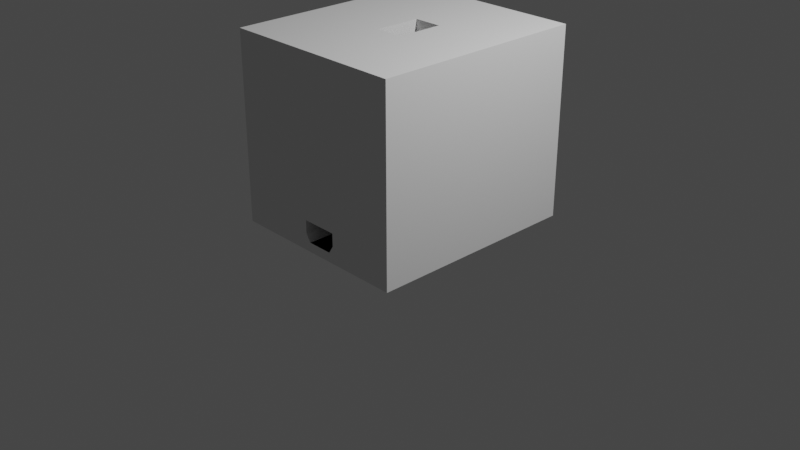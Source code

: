 # Source: Dispenser_Box_Ver_3.blend  (saved by Blender 2.82.7; exported with 4.5.12 LTS)
import bpy
from mathutils import Matrix  # noqa: F401  (used for matrix-valued properties, if any)

bpy.ops.wm.read_factory_settings(use_empty=True)
scene = bpy.context.scene
scene.name = 'Scene'

# ---- collections
col_collection = bpy.data.collections.new('Collection'); scene.collection.children.link(col_collection)

# ---- world
world_world = bpy.data.worlds.new('World'); scene.world = world_world
world_world.use_nodes = True; world_world.node_tree.nodes.clear()
_N = world_world.node_tree.nodes; _L = world_world.node_tree.links
n0 = _N.new('ShaderNodeOutputWorld'); n0.name = 'World Output'; n0.location = (300, 300)
n1 = _N.new('ShaderNodeBackground'); n1.name = 'Background'; n1.location = (10, 300)
n1.inputs[0].default_value = (0.05088, 0.05088, 0.05088, 1.0)
_L.new(n1.outputs[0], n0.inputs[0])
n0.is_active_output = True
world_world.color = (0.05088, 0.05088, 0.05088)
world_world.use_sun_shadow = False
world_world.sun_shadow_jitter_overblur = 0.0

# ---- cameras
cam_camera = bpy.data.cameras.new('Camera')
cam_camera.clip_end = 100.0
cam_camera.ortho_scale = 7.314

# ---- lights
light_light = bpy.data.lights.new('Light', 'POINT')
light_light.transmission_factor = 0.0
light_light.energy = 1000.0
light_light.shadow_soft_size = 0.1
light_light.shadow_maximum_resolution = 0.006
light_light.use_absolute_resolution = True

# ---- meshes
me_outer_shell = bpy.data.meshes.new('Outer Shell')
me_outer_shell.from_pydata([(-1.0, -0.2498, 0.1217), (-1.0, 0.2459, 0.1217), (-0.1292, 0.1528, 0.1216), (-0.1292, 0.2397, 0.1216), (-1.0, -0.2715, 0.09667), (-1.0, -0.2715, 0.7167), (-1.0, 0.2676, 0.09667), (-1.0, 0.2676, 0.7167), (-1.0, -0.2498, 0.1217), (-1.0, -0.2498, 0.6917), (-1.0, 0.2459, 0.6917), (-1.0, 0.2459, 0.1217), (0.6112, 0.4404, -0.2151), (0.6141, 0.4404, -0.2154), (0.6169, 0.4404, -0.2162), (0.6195, 0.4404, -0.2176), (0.6218, 0.4404, -0.2195), (0.6237, 0.4404, -0.2218), (0.6251, 0.4404, -0.2244), (0.6259, 0.4404, -0.2272), (0.6262, 0.4404, -0.2301), (0.6259, 0.4404, -0.233), (0.6251, 0.4404, -0.2358), (0.6237, 0.4404, -0.2384), (0.6218, 0.4404, -0.2407), (0.6195, 0.4404, -0.2426), (0.6169, 0.4404, -0.244), (0.6141, 0.4404, -0.2448), (0.6112, 0.4404, -0.2451), (0.6083, 0.4404, -0.2448), (0.6055, 0.4404, -0.244), (0.6029, 0.4404, -0.2426), (0.6006, 0.4404, -0.2407), (0.5987, 0.4404, -0.2384), (0.5973, 0.4404, -0.2358), (0.5965, 0.4404, -0.233), (0.5962, 0.4404, -0.2301), (0.5965, 0.4404, -0.2272), (0.5973, 0.4404, -0.2244), (0.5987, 0.4404, -0.2218), (0.6006, 0.4404, -0.2195), (0.6029, 0.4404, -0.2176), (0.6055, 0.4404, -0.2162), (0.6083, 0.4404, -0.2154), (-0.5976, 0.4404, -0.2126), (-0.5976, 0.3535, -0.2126), (-0.5947, 0.4404, -0.2129), (-0.5947, 0.3535, -0.2129), (-0.5919, 0.4404, -0.2137), (-0.5919, 0.3535, -0.2137), (-0.5893, 0.4404, -0.2151), (-0.5893, 0.3535, -0.2151), (-0.587, 0.4404, -0.217), (-0.587, 0.3535, -0.217), (-0.5851, 0.4404, -0.2193), (-0.5851, 0.3535, -0.2193), (-0.5837, 0.4404, -0.2219), (-0.5837, 0.3535, -0.2219), (-0.5829, 0.4404, -0.2247), (-0.5829, 0.3535, -0.2247), (-0.5826, 0.4404, -0.2276), (-0.5826, 0.3535, -0.2276), (-0.5829, 0.4404, -0.2305), (-0.5829, 0.3535, -0.2305), (-0.5837, 0.4404, -0.2333), (-0.5837, 0.3535, -0.2333), (-0.5851, 0.4404, -0.2359), (-0.5851, 0.3535, -0.2359), (-0.587, 0.4404, -0.2382), (-0.587, 0.3535, -0.2382), (-0.5893, 0.4404, -0.2401), (-0.5893, 0.3535, -0.2401), (-0.5919, 0.4404, -0.2415), (-0.5919, 0.3535, -0.2415), (-0.5947, 0.4404, -0.2423), (-0.5947, 0.3535, -0.2423), (-0.5976, 0.4404, -0.2426), (-0.5976, 0.3535, -0.2426), (-0.6005, 0.4404, -0.2423), (-0.6005, 0.3535, -0.2423), (-0.6033, 0.4404, -0.2415), (-0.6033, 0.3535, -0.2415), (-0.6059, 0.4404, -0.2401), (-0.6059, 0.3535, -0.2401), (-0.6082, 0.4404, -0.2382), (-0.6082, 0.3535, -0.2382), (-0.6101, 0.4404, -0.2359), (-0.6101, 0.3535, -0.2359), (-0.6115, 0.4404, -0.2333), (-0.6115, 0.3535, -0.2333), (-0.6123, 0.4404, -0.2305), (-0.6123, 0.3535, -0.2305), (-0.6126, 0.4404, -0.2276), (-0.6126, 0.3535, -0.2276), (-0.6123, 0.4404, -0.2247), (-0.6123, 0.3535, -0.2247), (-0.6115, 0.4404, -0.2219), (-0.6115, 0.3535, -0.2219), (-0.6101, 0.4404, -0.2193), (-0.6101, 0.3535, -0.2193), (-0.6082, 0.4404, -0.217), (-0.6082, 0.3535, -0.217), (-0.6059, 0.4404, -0.2151), (-0.6059, 0.3535, -0.2151), (-0.6033, 0.4404, -0.2137), (-0.6033, 0.3535, -0.2137), (-0.6005, 0.4404, -0.2129), (-0.6005, 0.3535, -0.2129), (-0.5336, 0.4404, 0.299), (-0.5336, 0.3535, 0.299), (-0.5307, 0.4404, 0.2987), (-0.5307, 0.3535, 0.2987), (-0.5279, 0.4404, 0.2979), (-0.5279, 0.3535, 0.2979), (-0.5253, 0.4404, 0.2965), (-0.5253, 0.3535, 0.2965), (-0.523, 0.4404, 0.2946), (-0.523, 0.3535, 0.2946), (-0.5211, 0.4404, 0.2923), (-0.5211, 0.3535, 0.2923), (-0.5197, 0.4404, 0.2897), (-0.5197, 0.3535, 0.2897), (-0.5189, 0.4404, 0.2869), (-0.5189, 0.3535, 0.2869), (-0.5186, 0.4404, 0.284), (-0.5186, 0.3535, 0.284), (-0.5189, 0.4404, 0.2811), (-0.5189, 0.3535, 0.2811), (-0.5197, 0.4404, 0.2783), (-0.5197, 0.3535, 0.2783), (-0.5211, 0.4404, 0.2757), (-0.5211, 0.3535, 0.2757), (-0.523, 0.4404, 0.2734), (-0.523, 0.3535, 0.2734), (-0.5253, 0.4404, 0.2715), (-0.5253, 0.3535, 0.2715), (-0.5279, 0.4404, 0.2701), (-0.5279, 0.3535, 0.2701), (-0.5307, 0.4404, 0.2693), (-0.5307, 0.3535, 0.2693), (-0.5336, 0.4404, 0.269), (-0.5336, 0.3535, 0.269), (-0.5365, 0.4404, 0.2693), (-0.5365, 0.3535, 0.2693), (-0.5393, 0.4404, 0.2701), (-0.5393, 0.3535, 0.2701), (-0.5419, 0.4404, 0.2715), (-0.5419, 0.3535, 0.2715), (-0.5442, 0.4404, 0.2734), (-0.5442, 0.3535, 0.2734), (-0.5461, 0.4404, 0.2757), (-0.5461, 0.3535, 0.2757), (-0.5475, 0.4404, 0.2783), (-0.5475, 0.3535, 0.2783), (-0.5483, 0.4404, 0.2811), (-0.5483, 0.3535, 0.2811), (-0.5486, 0.4404, 0.284), (-0.5486, 0.3535, 0.284), (-0.5483, 0.4404, 0.2869), (-0.5483, 0.3535, 0.2869), (-0.5475, 0.4404, 0.2897), (-0.5475, 0.3535, 0.2897), (-0.5461, 0.4404, 0.2923), (-0.5461, 0.3535, 0.2923), (-0.5442, 0.4404, 0.2946), (-0.5442, 0.3535, 0.2946), (-0.5419, 0.4404, 0.2965), (-0.5419, 0.3535, 0.2965), (-0.5393, 0.4404, 0.2979), (-0.5393, 0.3535, 0.2979), (-0.5365, 0.4404, 0.2987), (-0.5365, 0.3535, 0.2987), (0.6252, 0.4404, 0.4931), (0.6252, 0.3535, 0.4931), (0.6281, 0.4404, 0.4928), (0.6281, 0.3535, 0.4928), (0.6309, 0.4404, 0.492), (0.6309, 0.3535, 0.492), (0.6335, 0.4404, 0.4906), (0.6335, 0.3535, 0.4906), (0.6358, 0.4404, 0.4887), (0.6358, 0.3535, 0.4887), (0.6377, 0.4404, 0.4864), (0.6377, 0.3535, 0.4864), (0.6391, 0.4404, 0.4838), (0.6391, 0.3535, 0.4838), (0.6399, 0.4404, 0.481), (0.6399, 0.3535, 0.481), (0.6402, 0.4404, 0.4781), (0.6402, 0.3535, 0.4781), (0.6399, 0.4404, 0.4752), (0.6399, 0.3535, 0.4752), (0.6391, 0.4404, 0.4724), (0.6391, 0.3535, 0.4724), (0.6377, 0.4404, 0.4698), (0.6377, 0.3535, 0.4698), (0.6358, 0.4404, 0.4675), (0.6358, 0.3535, 0.4675), (0.6335, 0.4404, 0.4656), (0.6335, 0.3535, 0.4656), (0.6309, 0.4404, 0.4642), (0.6309, 0.3535, 0.4642), (0.6281, 0.4404, 0.4634), (0.6281, 0.3535, 0.4634), (0.6252, 0.4404, 0.4631), (0.6252, 0.3535, 0.4631), (0.6223, 0.4404, 0.4634), (0.6223, 0.3535, 0.4634), (0.6195, 0.4404, 0.4642), (0.6195, 0.3535, 0.4642), (0.6169, 0.4404, 0.4656), (0.6169, 0.3535, 0.4656), (0.6146, 0.4404, 0.4675), (0.6146, 0.3535, 0.4675), (0.6127, 0.4404, 0.4698), (0.6127, 0.3535, 0.4698), (0.6113, 0.4404, 0.4724), (0.6113, 0.3535, 0.4724), (0.6105, 0.4404, 0.4752), (0.6105, 0.3535, 0.4752), (0.6102, 0.4404, 0.4781), (0.6102, 0.3535, 0.4781), (0.6105, 0.4404, 0.481), (0.6105, 0.3535, 0.481), (0.6113, 0.4404, 0.4838), (0.6113, 0.3535, 0.4838), (0.6127, 0.4404, 0.4864), (0.6127, 0.3535, 0.4864), (0.6146, 0.4404, 0.4887), (0.6146, 0.3535, 0.4887), (0.6169, 0.4404, 0.4906), (0.6169, 0.3535, 0.4906), (0.6195, 0.4404, 0.492), (0.6195, 0.3535, 0.492), (0.6223, 0.4404, 0.4928), (0.6223, 0.3535, 0.4928), (-0.675, 0.4404, -0.2696), (-0.675, 0.4404, 0.5304), (0.675, 0.4404, -0.2696), (0.675, 0.4404, 0.5304), (0.06744, 0.8878, -0.9117), (0.07041, 0.8875, -0.9117), (0.07326, 0.8867, -0.9117), (0.07589, 0.8855, -0.9117), (0.0782, 0.8839, -0.9117), (0.08009, 0.8819, -0.9117), (0.08149, 0.8796, -0.9117), (0.08236, 0.8771, -0.9117), (0.08265, 0.8745, -0.9117), (0.08236, 0.8719, -0.9117), (0.08149, 0.8695, -0.9117), (0.08009, 0.8672, -0.9117), (0.0782, 0.8652, -0.9117), (0.07589, 0.8635, -0.9117), (0.07326, 0.8623, -0.9117), (0.07041, 0.8616, -0.9117), (0.06744, 0.8613, -0.9117), (0.06447, 0.8616, -0.9117), (0.06162, 0.8623, -0.9117), (0.05899, 0.8635, -0.9117), (0.05668, 0.8652, -0.9117), (0.05479, 0.8672, -0.9117), (0.05338, 0.8695, -0.9117), (0.05252, 0.8719, -0.9117), (0.05222, 0.8745, -0.9117), (0.05252, 0.8771, -0.9117), (0.05338, 0.8796, -0.9117), (0.05479, 0.8819, -0.9117), (0.05668, 0.8839, -0.9117), (0.05899, 0.8855, -0.9117), (0.06162, 0.8867, -0.9117), (0.06447, 0.8875, -0.9117), (0.06744, -0.8512, -0.9117), (0.07041, -0.8515, -0.9117), (0.07326, -0.8522, -0.9117), (0.07589, -0.8535, -0.9117), (0.0782, -0.8551, -0.9117), (0.08009, -0.8571, -0.9117), (0.08149, -0.8594, -0.9117), (0.08236, -0.8619, -0.9117), (0.08265, -0.8645, -0.9117), (0.08236, -0.867, -0.9117), (0.08149, -0.8695, -0.9117), (0.08009, -0.8718, -0.9117), (0.0782, -0.8738, -0.9117), (0.07589, -0.8755, -0.9117), (0.07326, -0.8767, -0.9117), (0.07041, -0.8774, -0.9117), (0.06744, -0.8777, -0.9117), (0.06447, -0.8774, -0.9117), (0.06162, -0.8767, -0.9117), (0.05899, -0.8755, -0.9117), (0.05668, -0.8738, -0.9117), (0.05479, -0.8718, -0.9117), (0.05338, -0.8695, -0.9117), (0.05252, -0.867, -0.9117), (0.05222, -0.8645, -0.9117), (0.05252, -0.8619, -0.9117), (0.05338, -0.8594, -0.9117), (0.05479, -0.8571, -0.9117), (0.05668, -0.8551, -0.9117), (0.05899, -0.8535, -0.9117), (0.06162, -0.8522, -0.9117), (0.06447, -0.8515, -0.9117), (0.2125, 0.9129, -0.9632), (0.2125, 0.9047, -0.959), (0.2125, 0.8433, -0.9589), (0.2125, 0.8348, -0.9486), (0.2125, 0.8348, -0.9), (0.2125, -0.913, -0.963), (0.2125, 0.913, -0.9631), (0.2125, 0.3691, -0.9), (-0.2127, 0.9129, -0.9632), (-0.2126, 0.8348, -0.9486), (0.2125, 0.913, -0.9631), (-0.2125, 0.913, -0.9632), (-0.2127, 0.8433, -0.9589), (-0.2127, 0.9047, -0.959), (0.2125, 0.8348, -0.9138), (-0.2126, 0.8348, -0.9138), (0.2125, 0.8348, -0.9), (-0.2126, 0.8348, -0.9003), (0.2125, 0.8348, -0.8999), (-0.2126, 0.8348, -0.9), (-0.2125, 0.8348, -0.9), (-0.2126, 0.8348, -0.9), (-0.2125, 0.8348, -0.9486), (-0.2125, 0.8433, -0.9589), (-0.2125, 0.9048, -0.959), (0.2125, 0.913, -0.9631), (0.2125, 0.913, -0.963), (0.2125, -0.8264, -0.9), (0.2125, -0.8263, -0.9501), (0.2125, -0.8343, -0.9591), (0.2125, -0.8954, -0.9591), (-0.01115, -0.8264, -0.9), (0.2125, 0.3849, -0.9), (-0.08032, -0.8264, -0.9506), (-0.2125, 0.2175, -0.9), (0.2125, -0.913, -0.963), (-0.2125, 0.2171, -0.8662), (0.2125, -0.8264, -0.9506), (-0.08046, -0.8264, -0.9), (-0.08033, -0.8261, -0.9002), (-0.08032, -0.8954, -0.9591), (-0.08032, -0.8264, -0.9), (-0.2125, 0.2171, -0.9), (-0.08029, 0.2171, -0.9), (-0.08029, 0.2171, -0.9), (-0.08019, 0.2171, -0.9001), (-0.2125, 0.2171, -0.8998), (-0.2125, 0.2171, -0.8664), (-0.2125, 0.2171, -0.9001), (-0.08033, -0.7627, -0.9002), (-0.08033, -0.8263, -0.9002), (-0.0801, -0.913, -0.963), (-0.0805, -0.913, -0.963), (-0.08033, -0.8263, -0.9501), (-0.08033, -0.8343, -0.9591), (-0.08049, -0.8954, -0.9591), (-0.08049, -0.8343, -0.9591), (-1.0, -1.0, -1.0), (-1.0, -1.0, 1.0), (-1.0, 1.0, -1.0), (-1.0, 1.0, 1.0), (1.0, -1.0, -1.0), (1.0, -1.0, 1.0), (1.0, 1.0, -1.0), (1.0, 1.0, 1.0), (0.2125, 0.913, -1.0), (-0.2125, 0.913, -1.0), (0.2125, 0.9129, -1.0), (0.2125, 0.2125, -1.0), (-0.2125, 0.2175, -1.0), (-0.08019, 0.2171, -1.0), (-0.2125, 0.2171, -1.0), (-0.08033, -0.8261, -1.0), (-0.08044, -0.8319, -1.0), (-0.08016, -0.913, -1.0), (0.2125, -0.913, -1.0), (0.2125, -0.913, -1.0), (-0.08033, -0.8262, -1.0), (0.05338, -0.8594, -0.9591), (0.05479, -0.8571, -0.9591), (0.07326, -0.8522, -0.9591), (0.07041, -0.8515, -0.9591), (0.05252, -0.8619, -0.9591), (0.0782, -0.8551, -0.9591), (0.07589, -0.8755, -0.9591), (0.07326, -0.8767, -0.9591), (0.08009, -0.8571, -0.9591), (0.07041, -0.8774, -0.9591), (0.06162, -0.8767, -0.9591), (0.05222, -0.8645, -0.9591), (0.06162, -0.8522, -0.9591), (0.05899, -0.8755, -0.9591), (0.08236, -0.867, -0.9591), (0.0782, -0.8738, -0.9591), (0.08149, -0.8695, -0.9591), (0.08265, -0.8645, -0.9591), (0.05668, -0.8551, -0.9591), (0.05899, -0.8535, -0.9591), (0.06744, -0.8777, -0.9591), (0.06744, -0.8512, -0.9591), (0.08236, -0.8619, -0.9591), (0.07589, -0.8535, -0.9591), (0.08149, -0.8594, -0.9591), (0.05338, -0.8695, -0.9591), (0.05479, -0.8718, -0.9591), (0.05252, -0.867, -0.9591), (0.05668, -0.8738, -0.9591), (0.06447, -0.8774, -0.9591), (0.08009, -0.8718, -0.9591), (0.06447, -0.8515, -0.9591), (0.05338, 0.8796, -0.9589), (0.05479, 0.8819, -0.9589), (0.07326, 0.8867, -0.9589), (0.07041, 0.8875, -0.959), (0.05252, 0.8771, -0.9589), (0.0782, 0.8839, -0.9589), (0.07589, 0.8635, -0.9589), (0.07326, 0.8623, -0.9589), (0.08009, 0.8819, -0.9589), (0.07041, 0.8616, -0.9589), (0.06162, 0.8623, -0.9589), (0.05222, 0.8745, -0.9589), (0.06162, 0.8867, -0.9589), (0.05899, 0.8635, -0.9589), (0.08236, 0.8719, -0.9589), (0.0782, 0.8652, -0.9589), (0.08149, 0.8695, -0.9589), (0.08265, 0.8745, -0.9589), (0.05668, 0.8839, -0.9589), (0.05899, 0.8855, -0.9589), (0.06744, 0.8613, -0.9589), (0.06744, 0.8878, -0.959), (0.08236, 0.8771, -0.9589), (0.07589, 0.8855, -0.9589), (0.08149, 0.8796, -0.9589), (0.05338, 0.8695, -0.9589), (0.05479, 0.8672, -0.9589), (0.05252, 0.8719, -0.9589), (0.05668, 0.8652, -0.9589), (0.06447, 0.8616, -0.9589), (0.08009, 0.8672, -0.9589), (0.06447, 0.8875, -0.959), (0.675, 1.0, -0.2697), (0.675, 1.0, 0.5303), (-0.675, 1.0, -0.2697), (-0.675, 1.0, 0.5303), (-0.675, 0.3535, -0.2696), (-0.675, 0.3535, 0.5304), (-0.675, 0.4404, -0.2696), (-0.675, 0.4404, 0.5304), (0.675, 0.3535, -0.2696), (0.675, 0.3535, 0.5304), (0.675, 0.4404, -0.2696), (0.675, 0.4404, 0.5304), (0.6252, 0.4404, 0.4931), (0.6281, 0.4404, 0.4928), (0.6223, 0.4404, 0.4928), (0.6105, 0.4404, 0.4752), (0.6399, 0.4404, 0.481), (0.6402, 0.4404, 0.4781), (0.6309, 0.4404, 0.492), (0.6169, 0.4404, 0.4906), (0.6195, 0.4404, 0.492), (0.6127, 0.4404, 0.4698), (0.6146, 0.4404, 0.4675), (0.6105, 0.4404, 0.481), (0.6169, 0.4404, 0.4656), (0.6195, 0.4404, 0.4642), (0.6377, 0.4404, 0.4864), (0.6358, 0.4404, 0.4887), (0.6335, 0.4404, 0.4656), (0.6309, 0.4404, 0.4642), (0.6223, 0.4404, 0.4634), (0.6252, 0.4404, 0.4631), (0.6127, 0.4404, 0.4864), (0.6113, 0.4404, 0.4724), (0.6146, 0.4404, 0.4887), (0.6391, 0.4404, 0.4724), (0.6399, 0.4404, 0.4752), (0.6358, 0.4404, 0.4675), (0.6377, 0.4404, 0.4698), (0.6335, 0.4404, 0.4906), (0.6113, 0.4404, 0.4838), (0.6102, 0.4404, 0.4781), (0.6391, 0.4404, 0.4838), (0.6281, 0.4404, 0.4634), (0.6309, 0.3535, 0.4642), (0.6281, 0.3535, 0.4634), (0.6335, 0.3535, 0.4906), (0.6252, 0.3535, 0.4631), (0.6358, 0.3535, 0.4887), (0.6105, 0.3535, 0.4752), (0.6127, 0.3535, 0.4698), (0.6146, 0.3535, 0.4675), (0.6113, 0.3535, 0.4724), (0.6335, 0.3535, 0.4656), (0.6358, 0.3535, 0.4675), (0.6377, 0.3535, 0.4864), (0.6391, 0.3535, 0.4838), (0.6223, 0.3535, 0.4634), (0.6195, 0.3535, 0.4642), (0.6169, 0.3535, 0.4656), (0.6105, 0.3535, 0.481), (0.6399, 0.3535, 0.4752), (0.6252, 0.3535, 0.4931), (0.6102, 0.3535, 0.4781), (0.6223, 0.3535, 0.4928), (0.6399, 0.3535, 0.481), (0.6309, 0.3535, 0.492), (0.6281, 0.3535, 0.4928), (0.6169, 0.3535, 0.4906), (0.6127, 0.3535, 0.4864), (0.6195, 0.3535, 0.492), (0.6146, 0.3535, 0.4887), (0.6402, 0.3535, 0.4781), (0.6391, 0.3535, 0.4724), (0.6377, 0.3535, 0.4698), (0.6113, 0.3535, 0.4838), (-0.5483, 0.4404, 0.2811), (-0.5336, 0.4404, 0.299), (-0.5307, 0.4404, 0.2987), (-0.5365, 0.4404, 0.2987), (-0.5279, 0.4404, 0.2979), (-0.5483, 0.4404, 0.2869), (-0.5186, 0.4404, 0.284), (-0.5189, 0.4404, 0.2869), (-0.5442, 0.4404, 0.2734), (-0.5393, 0.4404, 0.2979), (-0.5461, 0.4404, 0.2757), (-0.5419, 0.4404, 0.2965), (-0.5419, 0.4404, 0.2715), (-0.5393, 0.4404, 0.2701), (-0.5253, 0.4404, 0.2715), (-0.5211, 0.4404, 0.2923), (-0.5336, 0.4404, 0.269), (-0.5365, 0.4404, 0.2693), (-0.5279, 0.4404, 0.2701), (-0.5461, 0.4404, 0.2923), (-0.5475, 0.4404, 0.2783), (-0.523, 0.4404, 0.2946), (-0.5442, 0.4404, 0.2946), (-0.5197, 0.4404, 0.2783), (-0.5189, 0.4404, 0.2811), (-0.523, 0.4404, 0.2734), (-0.5211, 0.4404, 0.2757), (-0.5475, 0.4404, 0.2897), (-0.5253, 0.4404, 0.2965), (-0.5486, 0.4404, 0.284), (-0.5307, 0.4404, 0.2693), (-0.5197, 0.4404, 0.2897), (-0.5279, 0.3535, 0.2701), (-0.5307, 0.3535, 0.2693), (-0.5253, 0.3535, 0.2965), (-0.5336, 0.3535, 0.269), (-0.523, 0.3535, 0.2946), (-0.5483, 0.3535, 0.2811), (-0.5461, 0.3535, 0.2757), (-0.5442, 0.3535, 0.2734), (-0.5475, 0.3535, 0.2783), (-0.5253, 0.3535, 0.2715), (-0.523, 0.3535, 0.2734), (-0.5211, 0.3535, 0.2923), (-0.5197, 0.3535, 0.2897), (-0.5365, 0.3535, 0.2693), (-0.5393, 0.3535, 0.2701), (-0.5419, 0.3535, 0.2715), (-0.5483, 0.3535, 0.2869), (-0.5189, 0.3535, 0.2811), (-0.5336, 0.3535, 0.299), (-0.5486, 0.3535, 0.284), (-0.5365, 0.3535, 0.2987), (-0.5189, 0.3535, 0.2869), (-0.5279, 0.3535, 0.2979), (-0.5307, 0.3535, 0.2987), (-0.5419, 0.3535, 0.2965), (-0.5461, 0.3535, 0.2923), (-0.5393, 0.3535, 0.2979), (-0.5442, 0.3535, 0.2946), (-0.5186, 0.3535, 0.284), (-0.5197, 0.3535, 0.2783), (-0.5211, 0.3535, 0.2757), (-0.5475, 0.3535, 0.2897), (-0.6123, 0.4404, -0.2305), (-0.5976, 0.4404, -0.2126), (-0.5947, 0.4404, -0.2129), (-0.6005, 0.4404, -0.2129), (-0.5919, 0.4404, -0.2137), (-0.6126, 0.4404, -0.2276), (-0.5826, 0.4404, -0.2276), (-0.5829, 0.4404, -0.2247), (-0.6082, 0.4404, -0.2382), (-0.6033, 0.4404, -0.2137), (-0.6101, 0.4404, -0.2359), (-0.6059, 0.4404, -0.2151), (-0.6059, 0.4404, -0.2401), (-0.6033, 0.4404, -0.2415), (-0.5893, 0.4404, -0.2401), (-0.5851, 0.4404, -0.2193), (-0.6005, 0.4404, -0.2423), (-0.5976, 0.4404, -0.2426), (-0.5919, 0.4404, -0.2415), (-0.6115, 0.4404, -0.2219), (-0.6115, 0.4404, -0.2333), (-0.587, 0.4404, -0.217), (-0.6082, 0.4404, -0.217), (-0.5837, 0.4404, -0.2333), (-0.5829, 0.4404, -0.2305), (-0.6101, 0.4404, -0.2193), (-0.587, 0.4404, -0.2382), (-0.5851, 0.4404, -0.2359), (-0.5893, 0.4404, -0.2151), (-0.6123, 0.4404, -0.2247), (-0.5947, 0.4404, -0.2423), (-0.5837, 0.4404, -0.2219), (-0.5919, 0.3535, -0.2415), (-0.5947, 0.3535, -0.2423), (-0.5893, 0.3535, -0.2151), (-0.5976, 0.3535, -0.2426), (-0.587, 0.3535, -0.217), (-0.6123, 0.3535, -0.2305), (-0.6101, 0.3535, -0.2359), (-0.6082, 0.3535, -0.2382), (-0.6115, 0.3535, -0.2333), (-0.5893, 0.3535, -0.2401), (-0.587, 0.3535, -0.2382), (-0.5851, 0.3535, -0.2193), (-0.5837, 0.3535, -0.2219), (-0.6005, 0.3535, -0.2423), (-0.6033, 0.3535, -0.2415), (-0.6059, 0.3535, -0.2401), (-0.6123, 0.3535, -0.2247), (-0.5829, 0.3535, -0.2305), (-0.5976, 0.3535, -0.2126), (-0.6126, 0.3535, -0.2276), (-0.6005, 0.3535, -0.2129), (-0.5829, 0.3535, -0.2247), (-0.5919, 0.3535, -0.2137), (-0.5947, 0.3535, -0.2129), (-0.6059, 0.3535, -0.2151), (-0.6101, 0.3535, -0.2193), (-0.6033, 0.3535, -0.2137), (-0.6082, 0.3535, -0.217), (-0.5826, 0.3535, -0.2276), (-0.5837, 0.3535, -0.2333), (-0.5851, 0.3535, -0.2359), (-0.6115, 0.3535, -0.2219), (0.5965, 0.4404, -0.233), (0.6112, 0.4404, -0.2151), (0.6141, 0.4404, -0.2154), (0.6083, 0.4404, -0.2154), (0.6169, 0.4404, -0.2162), (0.5965, 0.4404, -0.2272), (0.6262, 0.4404, -0.2301), (0.6259, 0.4404, -0.2272), (0.6006, 0.4404, -0.2407), (0.6029, 0.4404, -0.2176), (0.5987, 0.4404, -0.2384), (0.6055, 0.4404, -0.2162), (0.6029, 0.4404, -0.2426), (0.6055, 0.4404, -0.244), (0.618, 0.4404, -0.2434), (0.6195, 0.4404, -0.2426), (0.6218, 0.4404, -0.2195), (0.6112, 0.4404, -0.2451), (0.6083, 0.4404, -0.2448), (0.6169, 0.4404, -0.244), (0.5973, 0.4404, -0.2244), (0.5967, 0.4404, -0.2337), (0.5973, 0.4404, -0.2358), (0.6237, 0.4404, -0.2218), (0.5987, 0.4404, -0.2218), (0.6251, 0.4404, -0.2358), (0.6259, 0.4404, -0.233), (0.6006, 0.4404, -0.2195), (0.6218, 0.4404, -0.2407), (0.6237, 0.4404, -0.2384), (0.6195, 0.4404, -0.2176), (0.5962, 0.4404, -0.2301), (0.6141, 0.4404, -0.2448), (0.6251, 0.4404, -0.2244), (0.6169, 0.3535, -0.244), (0.6141, 0.3535, -0.2448), (0.6195, 0.3535, -0.2176), (0.6112, 0.3535, -0.2451), (0.6218, 0.3535, -0.2195), (0.5965, 0.3535, -0.233), (0.5987, 0.3535, -0.2384), (0.6006, 0.3535, -0.2407), (0.5967, 0.3535, -0.2337), (0.5968, 0.3535, -0.2339), (0.5973, 0.3535, -0.2358), (0.6195, 0.3535, -0.2426), (0.6218, 0.3535, -0.2407), (0.6237, 0.3535, -0.2218), (0.6251, 0.3535, -0.2244), (0.618, 0.3535, -0.2434), (0.6178, 0.3535, -0.2435), (0.6083, 0.3535, -0.2448), (0.6055, 0.3535, -0.244), (0.6029, 0.3535, -0.2426), (0.5965, 0.3535, -0.2272), (0.6259, 0.3535, -0.233), (0.6112, 0.3535, -0.2151), (0.5962, 0.3535, -0.2301), (0.6083, 0.3535, -0.2154), (0.6259, 0.3535, -0.2272), (0.6169, 0.3535, -0.2162), (0.6141, 0.3535, -0.2154), (0.6029, 0.3535, -0.2176), (0.5987, 0.3535, -0.2218), (0.6055, 0.3535, -0.2162), (0.6006, 0.3535, -0.2195), (0.6262, 0.3535, -0.2301), (0.6251, 0.3535, -0.2358), (0.6237, 0.3535, -0.2384), (0.5973, 0.3535, -0.2244), (-1.0, -0.2715, 0.2715), (-1.0, 0.2397, 0.09667), (-1.0, 0.1528, 0.09667), (-1.0, -0.1605, 0.1217), (-1.0, -0.1605, 0.09667), (-1.0, -0.2474, 0.1217), (-1.0, -0.2474, 0.09667), (-0.1293, 0.2397, 0.09667), (-1.0, 0.2456, 0.1217), (-1.0, -0.1605, 0.1217), (-1.0, -0.2474, 0.1217), (-1.0, 0.2401, 0.098), (-1.0, -0.2474, 0.1216), (-1.0, -0.2474, 0.1216), (-0.084, 0.2154, -0.7391), (0.216, 0.2154, -0.7391), (-0.084, 0.2154, -0.8174), (0.216, 0.2154, -0.8174), (0.1735, -0.1218, -0.9), (0.1735, 0.1539, -0.9), (-0.04154, 0.1539, -0.9), (-0.084, -0.2193, -0.7391), (-0.084, -0.2193, 1.0), (-0.084, 0.2154, -0.7391), (-0.084, 0.2154, 1.0), (0.216, -0.2193, -0.7391), (0.216, -0.2193, 1.0), (0.216, 0.2154, -0.7391), (0.216, 0.2154, 1.0), (-0.084, 0.2154, 1.0), (0.216, 0.2154, 1.0), (-0.1266, -0.2851, -0.7391), (-0.1293, 0.2811, -0.7391), (0.2586, -0.2851, -0.7391), (0.2613, 0.2811, -0.7391), (-0.1266, -1.0, -0.8174), (-0.1293, 0.2811, -0.8174), (0.2586, -1.0, -0.8174), (0.2613, 0.2811, -0.8174), (0.206, -0.158, -0.9), (0.206, -1.0, -0.9), (0.206, 0.201, -0.9), (-0.07404, 0.201, -0.9), (-0.07404, -1.0, -0.9), (-0.1293, -0.2851, -0.7391), (-0.1293, -0.2851, 1.0), (-0.1293, 0.2811, -0.7391), (-0.1293, 0.2811, 1.0), (0.2613, -0.2851, -0.7391), (0.2613, -0.2851, 1.0), (0.2613, 0.2811, -0.7391), (0.2613, 0.2811, 1.0), (-0.03729, 0.1539, -0.9), (0.1735, -0.1163, -0.9), (-1.0, -0.2715, 0.09667), (-1.0, -0.2715, 0.7167), (-1.0, 0.2676, 0.09667), (-1.0, 0.2676, 0.7167), (-0.1293, -0.2715, 0.09667), (-0.1293, -0.2715, 0.7167), (-0.1293, 0.2676, 0.09667), (-0.1293, 0.2676, 0.7167), (-0.1293, -0.2498, 0.1217), (-1.0, -0.2498, 0.1217), (-0.1293, -0.2498, 0.6917), (-1.0, -0.2498, 0.6917), (-0.1293, 0.2459, 0.6917), (-1.0, 0.2459, 0.6917), (-0.1293, 0.2459, 0.1217), (-1.0, 0.2459, 0.1217), (0.2586, -1.0, -0.9), (-0.1266, -1.0, -0.9), (0.2125, 0.913, -0.9631), (0.2125, 0.913, -0.9631), (0.2125, 0.913, -0.963), (0.2125, -0.8264, -0.9), (-0.01115, -0.8264, -0.9), (-0.2125, 0.2171, -0.8662), (-0.08046, -0.8264, -0.9), (-0.2125, 0.2171, -0.8664), (-0.08033, -0.7627, -0.9002), (-0.08033, -0.8263, -0.9002), (-0.08032, -0.2193, -0.7315), (0.2125, -0.2193, -0.7315), (-0.1266, -1.0, -0.9), (0.2586, -1.0, -0.9), (-0.1266, -0.2851, -0.8963), (0.2586, -0.2851, -0.8963), (-0.1266, 0.1191, -0.9), (0.2586, 0.1191, -0.9), (-0.1266, -1.0, -0.6799), (-0.1266, -0.2851, -0.6799), (0.2586, -0.2851, -0.6799), (-0.08032, -0.2193, -0.9), (0.2125, -0.2193, -0.9), (0.2586, -1.0, -0.6799), (0.2586, -1.0, -0.9016), (0.2586, -1.0, -0.9), (0.2586, -1.0, -0.6798), (-0.126, -1.0, -0.6798), (-0.126, -1.0, -0.9), (0.2586, -0.9905, -0.9), (0.2586, -1.0, -0.9)], [(9, 10), (10, 11), (331, 335), (335, 342), (351, 340), (353, 354), (723, 11), (8, 9), (9, 5), (11, 6), (8, 725), (11, 1), (1, 728), (729, 728), (0, 730), (8, 0), (721, 727), (7, 10), (4, 0), (6, 1), (721, 731), (0, 732), (725, 730), (730, 733), (2, 3), (377, 359), (359, 378), (355, 380), (379, 309), (334, 372), (11, 733), (795, 796), (796, 798), (799, 797), (800, 801), (809, 808), (807, 809), (806, 808), (802, 813), (814, 803)], [(47, 49, 51, 53, 55, 57, 59, 61, 63, 65, 67, 69, 71, 73, 75, 77, 79, 81, 83, 85, 87, 89, 91, 93, 95, 97, 99, 101, 103, 105, 107, 45), (111, 113, 115, 117, 119, 121, 123, 125, 127, 129, 131, 133, 135, 137, 139, 141, 143, 145, 147, 149, 151, 153, 155, 157, 159, 161, 163, 165, 167, 169, 171, 109), (175, 177, 179, 181, 183, 185, 187, 189, 191, 193, 195, 197, 199, 201, 203, 205, 207, 209, 211, 213, 215, 217, 219, 221, 223, 225, 227, 229, 231, 233, 235, 173), (236, 448, 449, 237), (238, 236, 92, 90, 88, 86, 84, 82, 80, 78, 76, 74, 72, 70, 68, 66, 64, 62, 60), (241, 242, 243, 244, 245, 246, 247, 248, 249, 250, 251, 252, 253, 254, 255, 256, 257, 258, 259, 260, 261, 262, 263, 264, 265, 266, 267, 268, 269, 270, 271, 240), (273, 274, 275, 276, 277, 278, 279, 280, 281, 282, 283, 284, 285, 286, 287, 288, 289, 290, 291, 292, 293, 294, 295, 296, 297, 298, 299, 300, 301, 302, 303, 272), (307, 313, 316, 306), (305, 317, 312, 304), (306, 316, 317, 425, 441, 439, 440, 442, 427, 424, 443, 434, 423, 421, 420, 429, 444, 430, 428, 431, 305), (307, 318, 319, 313), (318, 320, 321, 319), (320, 322, 323, 325, 321), (331, 341, 337, 345), (352, 350, 349), (356, 344, 334, 309), (332, 333, 358, 357), (333, 399, 404, 406, 390, 387, 405, 384, 385, 403, 413, 394, 401, 400, 383, 382, 386, 393, 360), (357, 360, 359, 355, 378, 377, 381), (363, 364, 449, 448, 446, 367), (367, 368, 366, 365), (365, 818, 817, 820, 361), (363, 370, 373, 375, 374, 376, 377, 361), (363, 367, 369, 370), (367, 365, 379, 380, 372, 371), (378, 355, 339, 379), (369, 314, 315, 370), (380, 309, 334, 333, 332, 331, 311, 336, 308, 307, 306, 305, 304, 371, 372), (375, 352, 349, 374), (370, 315, 328, 327, 326, 324, 338, 373), (374, 349, 353, 343, 376), (396, 281, 280, 399), (397, 284, 283, 412), (412, 283, 282, 398), (386, 297, 296, 393), (404, 279, 278, 406), (399, 280, 279, 404), (390, 277, 276, 387), (403, 272, 303, 413), (411, 289, 288, 402), (383, 299, 298, 382), (402, 288, 287, 391), (413, 303, 302, 394), (387, 276, 275, 405), (395, 291, 290, 392), (360, 393, 409, 407, 408, 410, 395, 392, 411, 402, 391, 389, 388, 397, 412, 398, 396, 399, 333, 334, 359), (405, 275, 274, 384), (388, 285, 284, 397), (401, 301, 300, 400), (382, 298, 297, 386), (389, 286, 285, 388), (410, 292, 291, 395), (407, 294, 293, 408), (385, 273, 272, 403), (406, 278, 277, 390), (393, 296, 295, 409), (398, 282, 281, 396), (392, 290, 289, 411), (394, 302, 301, 401), (384, 274, 273, 385), (391, 287, 286, 389), (409, 295, 294, 407), (400, 300, 299, 383), (408, 293, 292, 410), (428, 249, 248, 431), (429, 252, 251, 444), (444, 251, 250, 430), (418, 265, 264, 425), (436, 247, 246, 438), (431, 248, 247, 436), (422, 245, 244, 419), (435, 240, 271, 445), (443, 257, 256, 434), (415, 267, 266, 414), (434, 256, 255, 423), (445, 271, 270, 426), (419, 244, 243, 437), (427, 259, 258, 424), (437, 243, 242, 416), (420, 253, 252, 429), (433, 269, 268, 432), (414, 266, 265, 418), (421, 254, 253, 420), (442, 260, 259, 427), (439, 262, 261, 440), (417, 241, 240, 435), (438, 246, 245, 422), (425, 264, 263, 441), (430, 250, 249, 428), (424, 258, 257, 443), (305, 431, 436, 438, 422, 419, 437, 416, 417, 435, 445, 426, 433, 432, 415, 414, 418, 425, 317), (426, 270, 269, 433), (416, 242, 241, 417), (423, 255, 254, 421), (441, 263, 262, 439), (432, 268, 267, 415), (440, 261, 260, 442), (446, 238, 239, 447), (367, 446, 447, 449, 364, 368), (448, 236, 238, 446), (447, 239, 237, 449), (450, 451, 453, 452), (452, 591, 586, 606, 596, 594, 598, 599, 602, 603, 616, 604, 600, 612, 613, 609, 610, 592, 456), (456, 457, 455, 454), (454, 646, 635, 647, 648, 628, 627, 618, 619, 621, 631, 632, 633, 625, 624, 626, 623, 637, 450), (452, 456, 454, 450), (502, 185, 183, 501), (508, 173, 235, 510), (514, 231, 229, 517), (518, 189, 187, 511), (491, 203, 201, 490), (517, 229, 227, 515), (495, 219, 217, 498), (494, 181, 179, 492), (516, 233, 231, 514), (519, 193, 191, 507), (513, 175, 173, 508), (504, 209, 207, 503), (503, 207, 205, 493), (493, 205, 203, 491), (496, 215, 213, 497), (497, 213, 211, 505), (239, 188, 186, 184, 182, 180, 178, 176, 174, 172, 234, 232, 230, 228, 226, 224, 222, 220, 237), (499, 199, 197, 500), (521, 225, 223, 506), (512, 177, 175, 513), (511, 187, 185, 502), (498, 217, 215, 496), (520, 195, 193, 519), (501, 183, 181, 494), (500, 197, 195, 520), (506, 223, 221, 509), (507, 191, 189, 518), (490, 201, 199, 499), (515, 227, 225, 521), (510, 235, 233, 516), (492, 179, 177, 512), (505, 211, 209, 504), (509, 221, 219, 495), (451, 509, 506, 521, 515, 517, 514, 516, 510, 508, 513, 512, 492, 494, 501, 502, 511, 518, 455), (566, 121, 119, 565), (572, 109, 171, 574), (578, 167, 165, 581), (582, 125, 123, 575), (555, 139, 137, 554), (581, 165, 163, 579), (559, 155, 153, 562), (558, 117, 115, 556), (580, 169, 167, 578), (583, 129, 127, 571), (577, 111, 109, 572), (568, 145, 143, 567), (567, 143, 141, 557), (557, 141, 139, 555), (487, 528, 529, 553, 537, 543, 550, 526, 524, 523, 525, 531, 533, 544, 541, 549, 527, 551, 453), (560, 151, 149, 561), (451, 573, 570, 585, 579, 581, 578, 580, 574, 572, 577, 576, 556, 558, 565, 566, 575, 582, 509), (561, 149, 147, 569), (563, 135, 133, 564), (585, 161, 159, 570), (576, 113, 111, 577), (220, 124, 122, 120, 118, 116, 114, 112, 110, 108, 170, 168, 166, 164, 162, 160, 158, 156, 237), (575, 123, 121, 566), (562, 153, 151, 560), (584, 131, 129, 583), (565, 119, 117, 558), (564, 133, 131, 584), (570, 159, 157, 573), (571, 127, 125, 582), (554, 137, 135, 563), (579, 163, 161, 585), (574, 171, 169, 580), (556, 115, 113, 576), (569, 147, 145, 568), (573, 157, 155, 559), (630, 57, 55, 629), (636, 45, 107, 638), (642, 103, 101, 645), (646, 61, 59, 639), (619, 75, 73, 618), (645, 101, 99, 643), (623, 91, 89, 626), (622, 53, 51, 620), (644, 105, 103, 642), (647, 65, 63, 635), (641, 47, 45, 636), (632, 81, 79, 631), (631, 79, 77, 621), (621, 77, 75, 619), (624, 87, 85, 625), (625, 85, 83, 633), (627, 71, 69, 628), (649, 97, 95, 634), (640, 49, 47, 641), (450, 637, 634, 649, 643, 645, 642, 644, 638, 636, 641, 640, 620, 622, 629, 630, 639, 646, 707, 704, 719, 713, 715, 712, 714, 708, 706, 711, 710, 686, 688, 697, 698, 709, 716, 454, 455, 518, 507, 519, 520, 500, 499, 490, 491, 493, 503, 504, 505, 497, 496, 498, 495, 509, 582, 571, 583, 584, 564, 563, 554, 555, 557, 567, 568, 569, 561, 560, 562, 559, 573, 451), (639, 59, 57, 630), (626, 89, 87, 624), (648, 67, 65, 647), (629, 55, 53, 622), (628, 69, 67, 648), (634, 95, 93, 637), (635, 63, 61, 646), (618, 73, 71, 627), (643, 99, 97, 649), (638, 107, 105, 644), (620, 51, 49, 640), (633, 83, 81, 632), (637, 93, 91, 623), (456, 592, 681, 650, 671, 672, 660, 658, 662, 663, 668, 667, 682, 669, 664, 665, 678, 679, 675, 676, 656), (58, 56, 54, 52, 50, 48, 46, 44, 106, 104, 102, 100, 98, 96, 94, 92, 236, 237, 156, 154, 152, 150, 148, 146, 144, 142, 140, 138, 136, 134, 132, 130, 128, 126, 124, 220, 218, 216, 214, 212, 210, 208, 206, 204, 202, 200, 198, 196, 194, 192, 190, 188, 239, 238, 20, 19, 18, 17, 16, 15, 14, 13, 12, 43, 42, 41, 40, 39, 38, 37, 36, 60), (454, 716, 705, 717, 718, 696, 695, 699, 700, 684, 685, 687, 701, 702, 703, 691, 690, 694, 693, 692, 689, 707, 646), (60, 36, 35, 34, 33, 32, 31, 30, 29, 28, 27, 26, 25, 24, 23, 22, 21, 20, 238), (656, 657, 683, 673, 666, 680, 654, 652, 651, 653, 661, 659, 677, 674, 670, 655, 681, 592, 593, 617, 601, 607, 614, 590, 588, 587, 589, 595, 597, 608, 611, 605, 615, 591, 452, 453, 551, 522, 542, 532, 530, 534, 535, 539, 538, 552, 540, 536, 547, 548, 545, 546, 528, 487, 461, 479, 467, 468, 470, 471, 476, 477, 489, 475, 474, 483, 484, 481, 482, 463, 457, 456), (364, 6, 7, 5, 720, 362), (361, 378, 379, 365), (378, 361, 377), (457, 463, 462, 488, 472, 473, 485, 464, 459, 458, 460, 466, 465, 480, 478, 486, 469, 487, 453, 451, 455), (736, 737, 735, 734), (739, 737, 736, 740, 772), (741, 743, 744, 742), (743, 747, 748, 744), (747, 745, 746, 748), (748, 750, 749, 744), (748, 746, 750), (758, 754, 753, 757), (756, 752, 754, 758), (755, 751, 752, 756), (760, 759, 761, 758, 757), (762, 763, 755, 756), (761, 762, 756, 758), (764, 765, 767, 766), (766, 767, 771, 770), (770, 771, 769, 768), (768, 769, 765, 764), (759, 738, 739, 740, 762, 761), (742, 765, 769, 746), (744, 767, 765, 742), (750, 771, 767, 744, 749), (746, 769, 771, 750), (774, 775, 785, 783, 789, 776), (776, 777, 781, 780), (780, 781, 786, 788, 782, 778), (778, 779, 775, 774), (776, 780, 778, 774), (781, 777, 775, 779), (789, 788, 786, 787), (778, 782, 784, 786, 781, 779), (776, 789, 787, 785, 775, 777), (783, 782, 788, 789), (782, 783, 785, 784), (784, 785, 787, 786), (726, 724, 722, 721, 6, 364, 363, 361, 362, 720, 4), (805, 821, 822), (760, 763, 762, 740, 772, 739, 773, 738, 759), (364, 362, 765, 767), (804, 810, 811, 806), (361, 820, 819, 818, 365, 366, 362), (815, 816, 807, 812), (348, 345, 804, 806), (311, 331, 790), (308, 336, 311, 331, 790, 791, 345, 348, 347, 346, 338, 324), (763, 820, 819, 755), (810, 815, 812, 811), (763, 760, 757, 817, 820), (366, 769, 765, 362), (368, 771, 769, 366), (364, 767, 771, 368), (779, 781, 780, 778)])
_uv = me_outer_shell.uv_layers.new(name='UVMap')
_uv.uv.foreach_set('vector', [0.2968, 0.4854, 0.3418, 0.4717, 0.3833, 0.4496, 0.4197, 0.4197, 0.4496, 0.3833, 0.4717, 0.3418, 0.4854, 0.2968, 0.49, 0.25, 0.4854, 0.2032, 0.4717, 0.1582, 0.4496, 0.1167, 0.4197, 0.08029, 0.3833, 0.05045, 0.3418, 0.02827, 0.2968, 0.01461, 0.25, 0.01, 0.2032, 0.01461, 0.1582, 0.02827, 0.1167, 0.05045, 0.08029, 0.08029, 0.05045, 0.1167, 0.02827, 0.1582, 0.01461, 0.2032, 0.01, 0.25, 0.01461, 0.2968, 0.02827, 0.3418, 0.05045, 0.3833, 0.08029, 0.4197, 0.1167, 0.4496, 0.1582, 0.4717, 0.2032, 0.4854, 0.25, 0.49, 0.2968, 0.4854, 0.3418, 0.4717, 0.3833, 0.4496, 0.4197, 0.4197, 0.4496, 0.3833, 0.4717, 0.3418, 0.4854, 0.2968, 0.49, 0.25, 0.4854, 0.2032, 0.4717, 0.1582, 0.4496, 0.1167, 0.4197, 0.08029, 0.3833, 0.05045, 0.3418, 0.02827, 0.2968, 0.01461, 0.25, 0.01, 0.2032, 0.01461, 0.1582, 0.02827, 0.1167, 0.05045, 0.08029, 0.08029, 0.05045, 0.1167, 0.02827, 0.1582, 0.01461, 0.2032, 0.01, 0.25, 0.01461, 0.2968, 0.02827, 0.3418, 0.05045, 0.3833, 0.08029, 0.4197, 0.1167, 0.4496, 0.1582, 0.4717, 0.2032, 0.4854, 0.25, 0.49, 0.2968, 0.4854, 0.3418, 0.4717, 0.3833, 0.4496, 0.4197, 0.4197, 0.4496, 0.3833, 0.4717, 0.3418, 0.4854, 0.2968, 0.49, 0.25, 0.4854, 0.2032, 0.4717, 0.1582, 0.4496, 0.1167, 0.4197, 0.08029, 0.3833, 0.05045, 0.3418, 0.02827, 0.2968, 0.01461, 0.25, 0.01, 0.2032, 0.01461, 0.1582, 0.02827, 0.1167, 0.05045, 0.08029, 0.08029, 0.05045, 0.1167, 0.02827, 0.1582, 0.01461, 0.2032, 0.01, 0.25, 0.01461, 0.2968, 0.02827, 0.3418, 0.05045, 0.3833, 0.08029, 0.4197, 0.1167, 0.4496, 0.1582, 0.4717, 0.2032, 0.4854, 0.25, 0.49, 0.375, 0.0, 0.375, 0.05803, 0.625, 0.05802, 0.625, 0.0, 0.375, 0.75, 0.375, 1.0, 0.3881, 0.9885, 0.3872, 0.9884, 0.3863, 0.9882, 0.3855, 0.988, 0.3848, 0.9876, 0.3842, 0.9872, 0.3838, 0.9867, 0.3835, 0.9862, 0.3834, 0.9857, 0.3835, 0.9851, 0.3838, 0.9846, 0.3842, 0.9841, 0.3848, 0.9837, 0.3855, 0.9834, 0.3863, 0.9831, 0.3872, 0.9829, 0.3881, 0.9829, 0.2968, 0.4854, 0.3418, 0.4717, 0.3833, 0.4496, 0.4197, 0.4197, 0.4496, 0.3833, 0.4717, 0.3418, 0.4854, 0.2968, 0.49, 0.25, 0.4854, 0.2032, 0.4717, 0.1582, 0.4496, 0.1167, 0.4197, 0.08029, 0.3833, 0.05045, 0.3418, 0.02827, 0.2968, 0.01461, 0.25, 0.01, 0.2032, 0.01461, 0.1582, 0.02827, 0.1167, 0.05045, 0.08029, 0.08029, 0.05045, 0.1167, 0.02827, 0.1582, 0.01461, 0.2032, 0.01, 0.25, 0.01461, 0.2968, 0.02827, 0.3418, 0.05045, 0.3833, 0.08029, 0.4197, 0.1167, 0.4496, 0.1582, 0.4717, 0.2032, 0.4854, 0.25, 0.49, 0.2968, 0.4854, 0.3418, 0.4717, 0.3833, 0.4496, 0.4197, 0.4197, 0.4496, 0.3833, 0.4717, 0.3418, 0.4854, 0.2968, 0.49, 0.25, 0.4854, 0.2032, 0.4717, 0.1582, 0.4496, 0.1167, 0.4197, 0.08029, 0.3833, 0.05045, 0.3418, 0.02827, 0.2968, 0.01461, 0.25, 0.01, 0.2032, 0.01461, 0.1582, 0.02827, 0.1167, 0.05045, 0.08029, 0.08029, 0.05045, 0.1167, 0.02827, 0.1582, 0.01461, 0.2032, 0.01, 0.25, 0.01461, 0.2968, 0.02827, 0.3418, 0.05045, 0.3833, 0.08029, 0.4197, 0.1167, 0.4496, 0.1582, 0.4717, 0.2032, 0.4854, 0.25, 0.49, 0.5643, 0.5107, 0.5643, 0.5107, 0.5514, 0.5095, 0.5514, 0.5095, 0.5513, 0.5011, 0.5513, 0.5011, 0.546, 0.5, 0.546, 0.5, 0.5514, 0.5095, 0.5514, 0.5095, 0.5513, 0.5011, 0.5513, 0.5053, 0.5513, 0.5056, 0.5513, 0.506, 0.5513, 0.5063, 0.5513, 0.5066, 0.5514, 0.5068, 0.5514, 0.5069, 0.5514, 0.507, 0.5514, 0.5071, 0.5514, 0.507, 0.5514, 0.5069, 0.5514, 0.5068, 0.5513, 0.5066, 0.5513, 0.5063, 0.5513, 0.506, 0.5513, 0.5056, 0.5513, 0.5053, 0.5513, 0.5011, 0.5643, 0.5107, 0.5643, 0.5107, 0.5643, 0.5107, 0.5643, 0.5107, 0.5643, 0.5107, 0.5643, 0.5107, 0.5643, 0.5107, 0.5643, 0.5107, 0.5643, 0.5107, 0.5643, 0.5107, 0.5643, 0.5107, 0.5643, 0.5107, 0.5643, 0.5107, 0.625, 0.7381, 0.625, 0.7381, 0.7972, 0.7381, 0.7972, 0.7381, 0.125, 0.5953, 0.125, 0.5953, 0.2028, 0.5953, 0.5462, 0.75, 0.5511, 0.7476, 0.5511, 0.7476, 0.5462, 0.75, 0.5623, 0.7381, 0.5511, 0.7392, 0.5511, 0.7392, 0.5623, 0.7381, 0.5511, 0.7392, 0.5511, 0.7433, 0.5511, 0.743, 0.5511, 0.7427, 0.5511, 0.7423, 0.5511, 0.7421, 0.5511, 0.7418, 0.5511, 0.7417, 0.5511, 0.7416, 0.5511, 0.7415, 0.5511, 0.7416, 0.5511, 0.7417, 0.5511, 0.7418, 0.5511, 0.7421, 0.5511, 0.7423, 0.5511, 0.7427, 0.5511, 0.743, 0.5511, 0.7433, 0.5511, 0.7392, 0.0, 0.0, 0.5511, 0.7392, 0.5511, 0.7476, 0.3761, 0.0, 0.3293, 0.2026, 0.04452, 0.05868, 0.0, 0.0, 0.375, 0.25, 0.625, 0.25, 0.5663, 0.2906, 0.4663, 0.2906, 0.4663, 0.4594, 0.375, 0.5, 0.375, 0.5, 0.625, 0.5, 0.625, 0.75, 0.375, 0.75, 0.375, 0.75, 0.415, 0.8426, 0.3875, 0.8426, 0.3875, 0.8908, 0.375, 1.0, 0.375, 0.25, 0.5, 0.25, 0.5, 0.1548, 0.125, 0.5953, 0.2028, 0.5953, 0.2027, 0.7294, 0.0, 0.0, 0.375, 0.0, 0.375, 0.25, 0.375, 0.5, 0.5, 0.5, 0.5, 0.25, 0.375, 0.5, 0.375, 0.75, 0.0, 0.0, 0.5, 0.75, 0.5, 0.5959, 0.5, 0.5, 0.3293, 0.2026, 0.3761, 0.0, 0.0, 0.0, 0.1013, 0.2026, 0.5, 0.5, 0.5461, 0.5, 0.546, 0.25, 0.5, 0.25, 0.5, 0.75, 0.5462, 0.75, 0.5511, 0.7476, 0.5511, 0.7392, 0.5623, 0.7381, 0.625, 0.7381, 0.625, 0.5745, 0.625, 0.5723, 0.625, 0.5107, 0.5643, 0.5107, 0.5514, 0.5095, 0.5513, 0.5011, 0.546, 0.5, 0.5, 0.5, 0.5, 0.5959, 0.125, 0.5953, 0.125, 0.5953, 0.2028, 0.5953, 0.2028, 0.5953, 0.5, 0.25, 0.546, 0.25, 0.5513, 0.2489, 0.5514, 0.2405, 0.5643, 0.2393, 0.625, 0.2393, 0.625, 0.1548, 0.5, 0.1548, 0.2028, 0.5953, 0.2028, 0.5953, 0.2027, 0.7294, 0.2027, 0.7294, 0.2027, 0.7294, 0.7188, 0.526, 0.7188, 1.0, 0.75, 1.0, 0.75, 0.526, 0.625, 0.526, 0.625, 1.0, 0.6562, 1.0, 0.6562, 0.526, 0.6562, 0.526, 0.6562, 1.0, 0.6875, 1.0, 0.6875, 0.526, 0.2188, 0.526, 0.2188, 1.0, 0.25, 1.0, 0.25, 0.526, 0.7812, 0.526, 0.7812, 1.0, 0.8125, 1.0, 0.8125, 0.526, 0.75, 0.526, 0.75, 1.0, 0.7812, 1.0, 0.7812, 0.526, 0.8438, 0.526, 0.8438, 1.0, 0.875, 1.0, 0.875, 0.526, 0.0, 0.526, 0.0, 1.0, 0.03125, 1.0, 0.03125, 0.526, 0.4688, 0.526, 0.4688, 1.0, 0.5, 1.0, 0.5, 0.526, 0.1562, 0.526, 0.1562, 1.0, 0.1875, 1.0, 0.1875, 0.526, 0.5, 0.526, 0.5, 1.0, 0.5312, 1.0, 0.5312, 0.526, 0.03125, 0.526, 0.03125, 1.0, 0.0625, 1.0, 0.0625, 0.526, 0.875, 0.526, 0.875, 1.0, 0.9062, 1.0, 0.9062, 0.526, 0.4062, 0.526, 0.4062, 1.0, 0.4375, 1.0, 0.4375, 0.526, 0.5511, 0.7392, 0.5511, 0.7433, 0.5511, 0.7437, 0.5511, 0.744, 0.5511, 0.7444, 0.5511, 0.7446, 0.5511, 0.7449, 0.5511, 0.745, 0.5511, 0.7451, 0.5511, 0.7452, 0.5511, 0.7451, 0.5511, 0.745, 0.5511, 0.7449, 0.5511, 0.7446, 0.5511, 0.7444, 0.5511, 0.744, 0.5511, 0.7437, 0.5511, 0.7433, 0.5511, 0.7392, 0.5511, 0.7476, 0.5511, 0.7476, 0.9062, 0.526, 0.9062, 1.0, 0.9375, 1.0, 0.9375, 0.526, 0.5938, 0.526, 0.5938, 1.0, 0.625, 1.0, 0.625, 0.526, 0.09375, 0.526, 0.09375, 1.0, 0.125, 1.0, 0.125, 0.526, 0.1875, 0.526, 0.1875, 1.0, 0.2188, 1.0, 0.2188, 0.526, 0.5625, 0.526, 0.5625, 1.0, 0.5938, 1.0, 0.5938, 0.526, 0.375, 0.526, 0.375, 1.0, 0.4062, 1.0, 0.4062, 0.526, 0.3125, 0.526, 0.3125, 1.0, 0.3438, 1.0, 0.3438, 0.526, 0.9688, 0.526, 0.9688, 1.0, 1.0, 1.0, 1.0, 0.526, 0.8125, 0.526, 0.8125, 1.0, 0.8438, 1.0, 0.8438, 0.526, 0.25, 0.526, 0.25, 1.0, 0.2812, 1.0, 0.2812, 0.526, 0.6875, 0.526, 0.6875, 1.0, 0.7188, 1.0, 0.7188, 0.526, 0.4375, 0.526, 0.4375, 1.0, 0.4688, 1.0, 0.4688, 0.526, 0.0625, 0.526, 0.0625, 1.0, 0.09375, 1.0, 0.09375, 0.526, 0.9375, 0.526, 0.9375, 1.0, 0.9688, 1.0, 0.9688, 0.526, 0.5312, 0.526, 0.5312, 1.0, 0.5625, 1.0, 0.5625, 0.526, 0.2812, 0.526, 0.2812, 1.0, 0.3125, 1.0, 0.3125, 0.526, 0.125, 0.526, 0.125, 1.0, 0.1562, 1.0, 0.1562, 0.526, 0.3438, 0.526, 0.3438, 1.0, 0.375, 1.0, 0.375, 0.526, 0.7188, 0.5282, 0.7188, 1.0, 0.75, 1.0, 0.75, 0.5282, 0.625, 0.5283, 0.625, 1.0, 0.6562, 1.0, 0.6562, 0.5283, 0.6562, 0.5283, 0.6562, 1.0, 0.6875, 1.0, 0.6875, 0.5282, 0.2188, 0.5281, 0.2188, 1.0, 0.25, 1.0, 0.25, 0.5282, 0.7812, 0.5281, 0.7812, 1.0, 0.8125, 1.0, 0.8125, 0.5281, 0.75, 0.5282, 0.75, 1.0, 0.7812, 1.0, 0.7812, 0.5281, 0.8438, 0.5281, 0.8438, 1.0, 0.875, 1.0, 0.875, 0.528, 0.0, 0.528, 0.0, 1.0, 0.03125, 1.0, 0.03125, 0.528, 0.4688, 0.5283, 0.4688, 1.0, 0.5, 1.0, 0.5, 0.5283, 0.1562, 0.5281, 0.1562, 1.0, 0.1875, 1.0, 0.1875, 0.5281, 0.5, 0.5283, 0.5, 1.0, 0.5312, 1.0, 0.5312, 0.5283, 0.03125, 0.528, 0.03125, 1.0, 0.0625, 1.0, 0.0625, 0.528, 0.875, 0.528, 0.875, 1.0, 0.9062, 1.0, 0.9062, 0.528, 0.4062, 0.5283, 0.4062, 1.0, 0.4375, 1.0, 0.4375, 0.5283, 0.9062, 0.528, 0.9062, 1.0, 0.9375, 1.0, 0.9375, 0.528, 0.5938, 0.5283, 0.5938, 1.0, 0.625, 1.0, 0.625, 0.5283, 0.09375, 0.528, 0.09375, 1.0, 0.125, 1.0, 0.125, 0.528, 0.1875, 0.5281, 0.1875, 1.0, 0.2188, 1.0, 0.2188, 0.5281, 0.5625, 0.5283, 0.5625, 1.0, 0.5938, 1.0, 0.5938, 0.5283, 0.375, 0.5283, 0.375, 1.0, 0.4062, 1.0, 0.4062, 0.5283, 0.3125, 0.5282, 0.3125, 1.0, 0.3438, 1.0, 0.3438, 0.5283, 0.9688, 0.528, 0.9688, 1.0, 1.0, 1.0, 1.0, 0.528, 0.8125, 0.5281, 0.8125, 1.0, 0.8438, 1.0, 0.8438, 0.5281, 0.25, 0.5282, 0.25, 1.0, 0.2812, 1.0, 0.2812, 0.5282, 0.6875, 0.5282, 0.6875, 1.0, 0.7188, 1.0, 0.7188, 0.5282, 0.4375, 0.5283, 0.4375, 1.0, 0.4688, 1.0, 0.4688, 0.5283, 0.5513, 0.5011, 0.5513, 0.5053, 0.5513, 0.5049, 0.5513, 0.5046, 0.5513, 0.5043, 0.5513, 0.504, 0.5513, 0.5038, 0.5513, 0.5036, 0.5513, 0.5035, 0.5513, 0.5035, 0.5513, 0.5035, 0.5513, 0.5036, 0.5513, 0.5038, 0.5513, 0.504, 0.5513, 0.5043, 0.5513, 0.5046, 0.5513, 0.5049, 0.5513, 0.5053, 0.5513, 0.5011, 0.0625, 0.528, 0.0625, 1.0, 0.09375, 1.0, 0.09375, 0.528, 0.9375, 0.528, 0.9375, 1.0, 0.9688, 1.0, 0.9688, 0.528, 0.5312, 0.5283, 0.5312, 1.0, 0.5625, 1.0, 0.5625, 0.5283, 0.2812, 0.5282, 0.2812, 1.0, 0.3125, 1.0, 0.3125, 0.5282, 0.125, 0.528, 0.125, 1.0, 0.1562, 1.0, 0.1562, 0.5281, 0.3438, 0.5283, 0.3438, 1.0, 0.375, 1.0, 0.375, 0.5283, 0.375, 0.692, 0.375, 0.75, 0.625, 0.75, 0.625, 0.692, 0.375, 0.5, 0.4663, 0.4594, 0.5663, 0.4594, 0.5663, 0.2906, 0.625, 0.25, 0.625, 0.5, 0.125, 0.692, 0.125, 0.75, 0.375, 0.75, 0.375, 0.692, 0.625, 0.692, 0.625, 0.75, 0.875, 0.75, 0.875, 0.692, 0.375, 0.0, 0.625, 0.0, 0.625, 0.25, 0.375, 0.25, 0.375, 0.25, 0.3881, 0.2615, 0.3872, 0.2616, 0.3863, 0.2618, 0.3855, 0.262, 0.3848, 0.2624, 0.3842, 0.2628, 0.3838, 0.2633, 0.3835, 0.2638, 0.3834, 0.2643, 0.3835, 0.2649, 0.3838, 0.2654, 0.3842, 0.2659, 0.3848, 0.2663, 0.3855, 0.2666, 0.3863, 0.2669, 0.3872, 0.2671, 0.3881, 0.2671, 0.375, 0.5, 0.375, 0.5, 0.625, 0.5, 0.625, 0.75, 0.375, 0.75, 0.375, 0.75, 0.3881, 0.9829, 0.3872, 0.9829, 0.3863, 0.9831, 0.3855, 0.9834, 0.3848, 0.9837, 0.3842, 0.9841, 0.3838, 0.9846, 0.3835, 0.9851, 0.3834, 0.9857, 0.3835, 0.9862, 0.3838, 0.9867, 0.3842, 0.9872, 0.3848, 0.9876, 0.3855, 0.988, 0.3863, 0.9882, 0.3872, 0.9884, 0.3881, 0.9885, 0.375, 1.0, 0.125, 0.5, 0.375, 0.5, 0.375, 0.75, 0.125, 0.75, 0.8125, 0.9999, 0.8125, 1.0, 0.8438, 1.0, 0.8438, 0.9999, 0.0, 0.9999, 0.0, 1.0, 0.03125, 1.0, 0.03125, 0.9999, 0.09375, 0.9999, 0.09375, 1.0, 0.125, 1.0, 0.125, 0.9999, 0.75, 0.9999, 0.75, 1.0, 0.7812, 1.0, 0.7813, 0.9999, 0.5312, 0.9999, 0.5312, 1.0, 0.5625, 1.0, 0.5625, 0.9999, 0.125, 0.9999, 0.125, 1.0, 0.1562, 1.0, 0.1562, 0.9999, 0.2812, 0.9999, 0.2812, 1.0, 0.3125, 1.0, 0.3125, 0.9999, 0.875, 0.9999, 0.875, 1.0, 0.9062, 1.0, 0.9063, 0.9999, 0.0625, 0.9999, 0.0625, 1.0, 0.09375, 1.0, 0.09375, 0.9999, 0.6875, 0.9999, 0.6875, 1.0, 0.7188, 1.0, 0.7188, 0.9999, 0.9688, 0.9999, 0.9688, 1.0, 1.0, 1.0, 1.0, 0.9999, 0.4375, 0.9999, 0.4375, 1.0, 0.4688, 1.0, 0.4688, 0.9999, 0.4688, 0.9999, 0.4688, 1.0, 0.5, 1.0, 0.5, 0.9999, 0.5, 0.9999, 0.5, 1.0, 0.5312, 1.0, 0.5312, 0.9999, 0.3438, 0.9999, 0.3438, 1.0, 0.375, 1.0, 0.375, 0.9999, 0.375, 0.9999, 0.375, 1.0, 0.4062, 1.0, 0.4062, 0.9999, 0.625, 0.75, 0.6086, 0.7564, 0.6096, 0.7565, 0.6104, 0.7567, 0.6113, 0.7569, 0.612, 0.7573, 0.6125, 0.7577, 0.613, 0.7582, 0.6132, 0.7587, 0.6133, 0.7592, 0.6132, 0.7598, 0.613, 0.7603, 0.6125, 0.7608, 0.612, 0.7612, 0.6113, 0.7615, 0.6104, 0.7618, 0.6096, 0.7619, 0.6086, 0.762, 0.625, 1.0, 0.5938, 0.9999, 0.5938, 1.0, 0.625, 1.0, 0.625, 0.9999, 0.1875, 0.9999, 0.1875, 1.0, 0.2188, 1.0, 0.2188, 0.9999, 0.9375, 0.9999, 0.9375, 1.0, 0.9688, 1.0, 0.9688, 0.9999, 0.7813, 0.9999, 0.7812, 1.0, 0.8125, 1.0, 0.8125, 0.9999, 0.3125, 0.9999, 0.3125, 1.0, 0.3438, 1.0, 0.3438, 0.9999, 0.6562, 0.9999, 0.6562, 1.0, 0.6875, 1.0, 0.6875, 0.9999, 0.8438, 0.9999, 0.8438, 1.0, 0.875, 1.0, 0.875, 0.9999, 0.625, 0.9999, 0.625, 1.0, 0.6562, 1.0, 0.6562, 0.9999, 0.2188, 0.9999, 0.2188, 1.0, 0.25, 1.0, 0.25, 0.9999, 0.7188, 0.9999, 0.7188, 1.0, 0.75, 1.0, 0.75, 0.9999, 0.5625, 0.9999, 0.5625, 1.0, 0.5938, 1.0, 0.5938, 0.9999, 0.1562, 0.9999, 0.1562, 1.0, 0.1875, 1.0, 0.1875, 0.9999, 0.03125, 0.9999, 0.03125, 1.0, 0.0625, 1.0, 0.0625, 0.9999, 0.9063, 0.9999, 0.9062, 1.0, 0.9375, 1.0, 0.9375, 0.9999, 0.4062, 0.9999, 0.4062, 1.0, 0.4375, 1.0, 0.4375, 0.9999, 0.25, 0.9999, 0.25, 1.0, 0.2812, 1.0, 0.2812, 0.9999, 0.625, 1.0, 0.6086, 0.762, 0.6096, 0.7619, 0.6104, 0.7618, 0.6113, 0.7615, 0.612, 0.7612, 0.6125, 0.7608, 0.613, 0.7603, 0.6132, 0.7598, 0.6133, 0.7592, 0.6132, 0.7587, 0.613, 0.7582, 0.6125, 0.7577, 0.612, 0.7573, 0.6113, 0.7569, 0.6104, 0.7567, 0.6096, 0.7565, 0.6086, 0.7564, 0.625, 0.75, 0.8125, 0.9999, 0.8125, 1.0, 0.8438, 1.0, 0.8438, 0.9999, 0.0, 0.9999, 0.0, 1.0, 0.03125, 1.0, 0.03125, 0.9999, 0.09375, 0.9999, 0.09375, 1.0, 0.125, 1.0, 0.125, 0.9999, 0.75, 0.9999, 0.75, 1.0, 0.7812, 1.0, 0.7812, 0.9999, 0.5312, 0.9999, 0.5312, 1.0, 0.5625, 1.0, 0.5625, 0.9999, 0.125, 0.9999, 0.125, 1.0, 0.1562, 1.0, 0.1562, 0.9999, 0.2812, 0.9999, 0.2812, 1.0, 0.3125, 1.0, 0.3125, 0.9999, 0.875, 0.9999, 0.875, 1.0, 0.9062, 1.0, 0.9062, 0.9999, 0.0625, 0.9999, 0.0625, 1.0, 0.09375, 1.0, 0.09375, 0.9999, 0.6875, 0.9999, 0.6875, 1.0, 0.7188, 1.0, 0.7187, 0.9999, 0.9687, 0.9999, 0.9688, 1.0, 1.0, 1.0, 1.0, 0.9999, 0.4375, 0.9999, 0.4375, 1.0, 0.4688, 1.0, 0.4688, 0.9999, 0.4688, 0.9999, 0.4688, 1.0, 0.5, 1.0, 0.5, 0.9999, 0.5, 0.9999, 0.5, 1.0, 0.5312, 1.0, 0.5312, 0.9999, 0.6086, 0.488, 0.548, 0.279, 0.5489, 0.2789, 0.5498, 0.2788, 0.5506, 0.2785, 0.5513, 0.2781, 0.5519, 0.2777, 0.5523, 0.2772, 0.5526, 0.2767, 0.5527, 0.2762, 0.5526, 0.2756, 0.5523, 0.2751, 0.5519, 0.2746, 0.5513, 0.2742, 0.5506, 0.2739, 0.5498, 0.2736, 0.5489, 0.2735, 0.548, 0.2734, 0.625, 0.25, 0.3438, 0.9999, 0.3438, 1.0, 0.375, 1.0, 0.375, 0.9999, 0.625, 1.0, 0.548, 0.9766, 0.5489, 0.9765, 0.5498, 0.9764, 0.5506, 0.9761, 0.5513, 0.9758, 0.5519, 0.9754, 0.5523, 0.9749, 0.5526, 0.9744, 0.5527, 0.9738, 0.5526, 0.9733, 0.5523, 0.9728, 0.5519, 0.9723, 0.5513, 0.9719, 0.5506, 0.9715, 0.5498, 0.9712, 0.5489, 0.9711, 0.548, 0.971, 0.6086, 0.762, 0.375, 0.9999, 0.375, 1.0, 0.4062, 1.0, 0.4062, 0.9999, 0.5938, 0.9999, 0.5938, 1.0, 0.625, 1.0, 0.625, 0.9999, 0.1875, 0.9999, 0.1875, 1.0, 0.2188, 1.0, 0.2188, 0.9999, 0.9375, 0.9999, 0.9375, 1.0, 0.9688, 1.0, 0.9687, 0.9999, 0.6086, 0.762, 0.548, 0.971, 0.5489, 0.9711, 0.5498, 0.9712, 0.5506, 0.9715, 0.5513, 0.9719, 0.5519, 0.9723, 0.5523, 0.9728, 0.5526, 0.9733, 0.5527, 0.9738, 0.5526, 0.9744, 0.5523, 0.9749, 0.5519, 0.9754, 0.5513, 0.9758, 0.5506, 0.9761, 0.5498, 0.9764, 0.5489, 0.9765, 0.548, 0.9766, 0.625, 1.0, 0.7812, 0.9999, 0.7812, 1.0, 0.8125, 1.0, 0.8125, 0.9999, 0.3125, 0.9999, 0.3125, 1.0, 0.3438, 1.0, 0.3438, 0.9999, 0.6562, 0.9999, 0.6562, 1.0, 0.6875, 1.0, 0.6875, 0.9999, 0.8438, 0.9999, 0.8438, 1.0, 0.875, 1.0, 0.875, 0.9999, 0.625, 0.9999, 0.625, 1.0, 0.6562, 1.0, 0.6562, 0.9999, 0.2188, 0.9999, 0.2188, 1.0, 0.25, 1.0, 0.25, 0.9999, 0.7187, 0.9999, 0.7188, 1.0, 0.75, 1.0, 0.75, 0.9999, 0.5625, 0.9999, 0.5625, 1.0, 0.5938, 1.0, 0.5938, 0.9999, 0.1562, 0.9999, 0.1562, 1.0, 0.1875, 1.0, 0.1875, 0.9999, 0.03125, 0.9999, 0.03125, 1.0, 0.0625, 1.0, 0.0625, 0.9999, 0.9062, 0.9999, 0.9062, 1.0, 0.9375, 1.0, 0.9375, 0.9999, 0.4062, 0.9999, 0.4062, 1.0, 0.4375, 1.0, 0.4375, 0.9999, 0.25, 0.9999, 0.25, 1.0, 0.2812, 1.0, 0.2812, 0.9999, 0.8125, 0.9999, 0.8125, 1.0, 0.8438, 1.0, 0.8438, 0.9999, 0.0, 0.9999, 0.0, 1.0, 0.03125, 1.0, 0.03125, 0.9999, 0.09375, 0.9999, 0.09375, 1.0, 0.125, 1.0, 0.125, 0.9999, 0.75, 0.9999, 0.75, 1.0, 0.7812, 1.0, 0.7812, 0.9999, 0.5312, 0.9999, 0.5312, 1.0, 0.5625, 1.0, 0.5625, 0.9999, 0.125, 0.9999, 0.125, 1.0, 0.1562, 1.0, 0.1562, 0.9999, 0.2812, 0.9999, 0.2812, 1.0, 0.3125, 1.0, 0.3125, 0.9999, 0.875, 0.9999, 0.875, 1.0, 0.9062, 1.0, 0.9062, 0.9999, 0.0625, 0.9999, 0.0625, 1.0, 0.09375, 1.0, 0.09375, 0.9999, 0.6875, 0.9999, 0.6875, 1.0, 0.7188, 1.0, 0.7187, 0.9999, 0.9687, 0.9999, 0.9688, 1.0, 1.0, 1.0, 1.0, 0.9999, 0.4375, 0.9999, 0.4375, 1.0, 0.4688, 1.0, 0.4688, 0.9999, 0.4688, 0.9999, 0.4688, 1.0, 0.5, 1.0, 0.5, 0.9999, 0.5, 0.9999, 0.5, 1.0, 0.5312, 1.0, 0.5312, 0.9999, 0.3438, 0.9999, 0.3438, 1.0, 0.375, 1.0, 0.375, 0.9999, 0.375, 0.9999, 0.375, 1.0, 0.4062, 1.0, 0.4062, 0.9999, 0.5938, 0.9999, 0.5938, 1.0, 0.625, 1.0, 0.625, 0.9999, 0.1875, 0.9999, 0.1875, 1.0, 0.2188, 1.0, 0.2188, 0.9999, 0.9375, 0.9999, 0.9375, 1.0, 0.9688, 1.0, 0.9687, 0.9999, 0.375, 1.0, 0.3881, 0.9885, 0.389, 0.9884, 0.3899, 0.9882, 0.3907, 0.988, 0.3914, 0.9877, 0.392, 0.9872, 0.3924, 0.9867, 0.3927, 0.9862, 0.3928, 0.9857, 0.3927, 0.9851, 0.3924, 0.9846, 0.392, 0.9841, 0.3914, 0.9837, 0.3907, 0.9834, 0.3899, 0.9831, 0.389, 0.9829, 0.3881, 0.9829, 0.3873, 0.7646, 0.3882, 0.7645, 0.3891, 0.7644, 0.3899, 0.7641, 0.3906, 0.7638, 0.3912, 0.7634, 0.3917, 0.7629, 0.3919, 0.7624, 0.392, 0.7618, 0.3919, 0.7613, 0.3917, 0.7607, 0.3912, 0.7603, 0.3907, 0.7599, 0.3899, 0.7595, 0.3891, 0.7592, 0.3883, 0.7591, 0.3873, 0.759, 0.375, 0.75, 0.625, 0.75, 0.6086, 0.7564, 0.6077, 0.7565, 0.6069, 0.7567, 0.606, 0.7569, 0.6053, 0.7573, 0.6047, 0.7577, 0.6043, 0.7582, 0.604, 0.7587, 0.604, 0.7592, 0.604, 0.7598, 0.6043, 0.7603, 0.6047, 0.7608, 0.6053, 0.7612, 0.606, 0.7615, 0.6069, 0.7618, 0.6077, 0.7619, 0.6086, 0.762, 0.548, 0.971, 0.5471, 0.9711, 0.5462, 0.9712, 0.5454, 0.9715, 0.5447, 0.9719, 0.5441, 0.9723, 0.5437, 0.9728, 0.5434, 0.9733, 0.5433, 0.9738, 0.5434, 0.9744, 0.5437, 0.9749, 0.5441, 0.9753, 0.5447, 0.9758, 0.5454, 0.9761, 0.5462, 0.9764, 0.5471, 0.9765, 0.548, 0.9766, 0.625, 1.0, 0.7812, 0.9999, 0.7812, 1.0, 0.8125, 1.0, 0.8125, 0.9999, 0.3125, 0.9999, 0.3125, 1.0, 0.3438, 1.0, 0.3438, 0.9999, 0.6562, 0.9999, 0.6562, 1.0, 0.6875, 1.0, 0.6875, 0.9999, 0.8438, 0.9999, 0.8438, 1.0, 0.875, 1.0, 0.875, 0.9999, 0.625, 0.9999, 0.625, 1.0, 0.6562, 1.0, 0.6562, 0.9999, 0.2188, 0.9999, 0.2188, 1.0, 0.25, 1.0, 0.25, 0.9999, 0.7187, 0.9999, 0.7188, 1.0, 0.75, 1.0, 0.75, 0.9999, 0.5625, 0.9999, 0.5625, 1.0, 0.5938, 1.0, 0.5938, 0.9999, 0.1562, 0.9999, 0.1562, 1.0, 0.1875, 1.0, 0.1875, 0.9999, 0.03125, 0.9999, 0.03125, 1.0, 0.0625, 1.0, 0.0625, 0.9999, 0.9062, 0.9999, 0.9062, 1.0, 0.9375, 1.0, 0.9375, 0.9999, 0.4062, 0.9999, 0.4062, 1.0, 0.4375, 1.0, 0.4375, 0.9999, 0.25, 0.9999, 0.25, 1.0, 0.2812, 1.0, 0.2812, 0.9999, 0.375, 0.5, 0.3881, 0.2671, 0.3873, 0.4854, 0.3864, 0.4855, 0.3862, 0.4855, 0.3855, 0.4856, 0.3847, 0.4859, 0.384, 0.4862, 0.3834, 0.4866, 0.383, 0.4871, 0.3827, 0.4876, 0.3827, 0.4882, 0.3827, 0.4887, 0.383, 0.4892, 0.3832, 0.4894, 0.3834, 0.4897, 0.384, 0.4901, 0.3847, 0.4905, 0.3855, 0.4908, 0.3864, 0.4909, 0.3873, 0.491, 0.389, 0.9829, 0.3899, 0.9831, 0.3907, 0.9834, 0.3914, 0.9837, 0.392, 0.9841, 0.3924, 0.9846, 0.3927, 0.9851, 0.3928, 0.9857, 0.3927, 0.9862, 0.3924, 0.9867, 0.392, 0.9872, 0.3915, 0.9876, 0.3907, 0.988, 0.3899, 0.9882, 0.389, 0.9884, 0.3881, 0.9885, 0.375, 1.0, 0.625, 1.0, 0.548, 0.9766, 0.5471, 0.9766, 0.5462, 0.9764, 0.5454, 0.9761, 0.5447, 0.9758, 0.5441, 0.9753, 0.5437, 0.9749, 0.5434, 0.9744, 0.5433, 0.9738, 0.5434, 0.9733, 0.5437, 0.9728, 0.5441, 0.9723, 0.5447, 0.9719, 0.5454, 0.9715, 0.5462, 0.9712, 0.5471, 0.9711, 0.548, 0.971, 0.6086, 0.762, 0.6077, 0.7619, 0.6069, 0.7618, 0.606, 0.7615, 0.6053, 0.7612, 0.6047, 0.7608, 0.6043, 0.7603, 0.604, 0.7598, 0.604, 0.7592, 0.604, 0.7587, 0.6043, 0.7582, 0.6047, 0.7577, 0.6053, 0.7573, 0.606, 0.7569, 0.6069, 0.7567, 0.6077, 0.7565, 0.6086, 0.7564, 0.625, 0.75, 0.375, 0.75, 0.3873, 0.759, 0.3883, 0.7591, 0.3891, 0.7592, 0.3899, 0.7595, 0.3907, 0.7599, 0.3912, 0.7603, 0.3917, 0.7608, 0.3919, 0.7613, 0.392, 0.7618, 0.3919, 0.7624, 0.3917, 0.7629, 0.3912, 0.7634, 0.3906, 0.7638, 0.3899, 0.7641, 0.3891, 0.7644, 0.3882, 0.7645, 0.3873, 0.7646, 0.3881, 0.9829, 0.375, 0.75, 0.3873, 0.759, 0.3864, 0.7591, 0.3855, 0.7592, 0.3847, 0.7595, 0.384, 0.7599, 0.3834, 0.7603, 0.3832, 0.7606, 0.3831, 0.7606, 0.383, 0.7608, 0.3827, 0.7613, 0.3827, 0.7618, 0.3827, 0.7624, 0.383, 0.7629, 0.3834, 0.7634, 0.384, 0.7638, 0.3847, 0.7641, 0.3855, 0.7644, 0.3861, 0.7645, 0.3862, 0.7645, 0.3864, 0.7645, 0.3873, 0.7646, 0.3881, 0.9829, 0.3881, 0.9829, 0.3873, 0.7646, 0.3864, 0.7645, 0.3855, 0.7644, 0.3847, 0.7641, 0.384, 0.7638, 0.3834, 0.7634, 0.383, 0.7629, 0.3827, 0.7624, 0.3826, 0.7618, 0.3827, 0.7613, 0.383, 0.7608, 0.3834, 0.7603, 0.384, 0.7599, 0.3847, 0.7595, 0.3855, 0.7592, 0.3864, 0.7591, 0.3873, 0.759, 0.375, 0.75, 0.3873, 0.491, 0.3883, 0.4909, 0.3891, 0.4908, 0.3899, 0.4905, 0.3907, 0.4901, 0.3912, 0.4897, 0.3917, 0.4892, 0.3919, 0.4887, 0.392, 0.4882, 0.3919, 0.4876, 0.3917, 0.4871, 0.3912, 0.4866, 0.3906, 0.4862, 0.3899, 0.4859, 0.3891, 0.4856, 0.3882, 0.4855, 0.3873, 0.4854, 0.3881, 0.2671, 0.389, 0.2671, 0.3899, 0.2669, 0.3907, 0.2666, 0.3914, 0.2663, 0.392, 0.2659, 0.3924, 0.2654, 0.3927, 0.2649, 0.3928, 0.2643, 0.3927, 0.2638, 0.3924, 0.2633, 0.392, 0.2628, 0.3914, 0.2624, 0.3907, 0.262, 0.3899, 0.2618, 0.389, 0.2616, 0.3881, 0.2615, 0.375, 0.25, 0.625, 0.25, 0.548, 0.2734, 0.5471, 0.2734, 0.5462, 0.2736, 0.5454, 0.2739, 0.5447, 0.2742, 0.5441, 0.2747, 0.5437, 0.2751, 0.5434, 0.2756, 0.5433, 0.2762, 0.5434, 0.2767, 0.5437, 0.2772, 0.5441, 0.2777, 0.5447, 0.2781, 0.5454, 0.2785, 0.5462, 0.2788, 0.5471, 0.2789, 0.548, 0.279, 0.6086, 0.488, 0.6077, 0.4881, 0.6069, 0.4882, 0.606, 0.4885, 0.6053, 0.4888, 0.6047, 0.4892, 0.6043, 0.4897, 0.604, 0.4902, 0.604, 0.4908, 0.604, 0.4913, 0.6043, 0.4918, 0.6047, 0.4923, 0.6053, 0.4927, 0.606, 0.4931, 0.6069, 0.4933, 0.6077, 0.4935, 0.6086, 0.4936, 0.625, 0.5, 0.375, 0.5, 0.625, 0.25, 0.5121, 0.1585, 0.5896, 0.1585, 0.5896, 0.09106, 0.5339, 0.09106, 0.625, 0.0, 0.375, 1.0, 0.3293, 0.2026, 0.1013, 0.2026, 0.375, 0.75, 0.3293, 0.2026, 0.375, 1.0, 0.0, 0.0, 0.625, 0.5, 0.6086, 0.4936, 0.6096, 0.4935, 0.6104, 0.4933, 0.6113, 0.4931, 0.612, 0.4927, 0.6125, 0.4923, 0.613, 0.4918, 0.6132, 0.4913, 0.6133, 0.4908, 0.6132, 0.4902, 0.613, 0.4897, 0.6125, 0.4892, 0.612, 0.4888, 0.6113, 0.4885, 0.6104, 0.4882, 0.6096, 0.4881, 0.6086, 0.488, 0.875, 0.5, 0.875, 0.75, 0.625, 0.75, 0.4717, 0.25, 0.4717, 0.5, 0.625, 0.5, 0.625, 0.25, 0.3396, 0.5354, 0.375, 0.5, 0.125, 0.5, 0.1604, 0.5354, 0.1639, 0.5354, 0.375, 0.0, 0.375, 0.25, 0.625, 0.25, 0.625, 0.0, 0.375, 0.25, 0.375, 0.5, 0.625, 0.5, 0.625, 0.25, 0.375, 0.5, 0.375, 0.75, 0.625, 0.75, 0.625, 0.5, 0.625, 0.5, 0.625, 0.5, 0.625, 0.25, 0.625, 0.25, 0.625, 0.5, 0.625, 0.75, 0.625, 0.5, 0.4717, 0.5, 0.625, 0.5, 0.625, 0.75, 0.4717, 0.75, 0.4717, 0.25, 0.625, 0.25, 0.625, 0.5, 0.4717, 0.5, 0.4717, 0.0, 0.625, 0.0, 0.625, 0.25, 0.4717, 0.25, 0.4009, 0.7146, 0.4009, 0.6939, 0.4009, 0.5354, 0.4717, 0.5, 0.4717, 0.75, 0.1604, 0.5354, 0.1604, 0.7146, 0.125, 0.75, 0.125, 0.5, 0.3396, 0.5354, 0.1604, 0.5354, 0.125, 0.5, 0.375, 0.5, 0.375, 0.0, 0.625, 0.0, 0.625, 0.25, 0.375, 0.25, 0.375, 0.25, 0.625, 0.25, 0.625, 0.5, 0.375, 0.5, 0.375, 0.5, 0.625, 0.5, 0.625, 0.75, 0.375, 0.75, 0.375, 0.75, 0.625, 0.75, 0.625, 1.0, 0.375, 1.0, 0.2916, 0.1355, 0.2856, 0.1447, 0.2856, 0.2148, 0.246, 0.2148, 0.24, 0.2268, 0.2916, 0.2268, 0.625, 1.0, 0.625, 1.0, 0.625, 0.75, 0.625, 0.75, 0.625, 0.25, 0.625, 0.25, 0.625, 0.0, 0.625, 1.0, 0.625, 0.5, 0.625, 0.5, 0.625, 0.25, 0.625, 0.25, 0.625, 0.25, 0.625, 0.75, 0.625, 0.75, 0.625, 0.5, 0.625, 0.5, 0.375, 0.0, 0.625, 0.0, 0.6149, 0.01008, 0.3851, 0.01008, 0.3851, 0.2399, 0.375, 0.25, 0.375, 0.25, 0.625, 0.25, 0.625, 0.5, 0.375, 0.5, 0.375, 0.5, 0.625, 0.5, 0.6149, 0.5101, 0.3851, 0.5101, 0.3851, 0.7399, 0.375, 0.75, 0.375, 0.75, 0.625, 0.75, 0.625, 1.0, 0.375, 1.0, 0.125, 0.5, 0.375, 0.5, 0.375, 0.75, 0.125, 0.75, 0.625, 0.5, 0.875, 0.5, 0.875, 0.75, 0.625, 0.75, 0.375, 0.2708, 0.375, 0.4792, 0.625, 0.4792, 0.625, 0.2708, 0.375, 0.75, 0.3851, 0.7399, 0.6149, 0.7399, 0.6149, 0.5101, 0.625, 0.5, 0.625, 0.75, 0.375, 0.25, 0.3851, 0.2399, 0.6149, 0.2399, 0.6149, 0.01008, 0.625, 0.0, 0.625, 0.25, 0.1458, 0.75, 0.3542, 0.75, 0.3542, 0.5, 0.1458, 0.5, 0.375, 0.7708, 0.375, 0.9792, 0.625, 0.9792, 0.625, 0.7708, 0.6458, 0.75, 0.8542, 0.75, 0.8542, 0.5, 0.6458, 0.5, 0.0, 0.0, 0.5121, 0.1049, 0.0, 0.0, 0.5121, 0.155, 0.5121, 0.1585, 0.625, 0.25, 0.375, 0.25, 0.375, 0.0, 0.625, 0.0, 0.5339, 0.09106, 0.5121, 0.09106, 0.375, 0.75, 0.375, 0.7467, 0.3751, 0.75, 0.2916, 0.1236, 0.24, 0.1236, 0.24, 0.2268, 0.24, 0.2268, 0.241, 0.2268, 0.2916, 0.2268, 0.2916, 0.1373, 0.2856, 0.1447, 0.2916, 0.1355, 0.625, 0.25, 0.625, 0.0, 0.625, 0.0, 0.625, 0.25, 0.125, 0.75, 0.875, 0.75, 0.875, 0.5, 0.125, 0.5, 0.375, 1.0, 0.3875, 0.8908, 0.415, 0.8908, 0.415, 0.8426, 0.375, 0.75, 0.625, 0.75, 0.625, 1.0, 0.625, 0.7134, 0.375, 0.7134, 0.375, 0.5, 0.625, 0.5, 0.7972, 0.5953, 0.7972, 0.7381, 0.125, 0.75, 0.125, 0.5, 0.625, 0.5745, 0.625, 0.7381, 0.625, 0.7381, 0.625, 0.5107, 0.625, 0.5723, 0.625, 0.5745, 0.625, 0.7381, 0.625, 0.7381, 0.7972, 0.7381, 0.7972, 0.7381, 0.7972, 0.5953, 0.7972, 0.5953, 0.875, 0.5953, 0.875, 0.5952, 0.875, 0.5107, 0.1604, 0.7146, 0.3875, 0.8908, 0.415, 0.8908, 0.125, 0.75, 0.875, 0.75, 0.625, 0.7134, 0.625, 0.5, 0.875, 0.5, 0.1604, 0.7146, 0.4009, 0.7146, 0.4717, 0.75, 0.3875, 0.8426, 0.3875, 0.8908, 0.0, 0.0, 0.0, 0.0, 0.0, 0.0, 0.0, 0.0, 0.0, 0.0, 0.0, 0.0, 0.0, 0.0, 0.0, 0.0, 0.0, 0.0, 0.0, 0.0, 0.0, 0.0, 0.0, 0.0, 0.0, 0.0, 0.0, 0.0, 0.0, 0.0, 0.0, 0.0])
me_outer_shell.use_remesh_fix_poles = True
me_outer_shell.use_remesh_preserve_attributes = False
me_outer_shell.use_mirror_vertex_groups = False
me_outer_shell.update()

# ---- objects
ob_light = bpy.data.objects.new('Light', light_light)
ob_camera = bpy.data.objects.new('Camera', cam_camera)
ob_outer_shell = bpy.data.objects.new('Outer Shell', me_outer_shell)

# ---- transforms, parenting, visibility, modifiers, constraints
ob_light.location = (4.076, 1.005, 5.904)
ob_light.rotation_euler = (0.6503, 0.05522, 1.866)
ob_light.lock_rotations_4d = False
ob_light.empty_display_type = 'ARROWS'
ob_light.color = (0.0, 0.0, 0.0, 0.0)
ob_light.lineart.crease_threshold = 0.0
ob_camera.location = (7.359, -6.926, 4.958)
ob_camera.rotation_euler = (1.109, 0.0, 0.8149)
ob_camera.lock_rotations_4d = False
ob_camera.empty_display_type = 'ARROWS'
ob_camera.color = (0.0, 0.0, 0.0, 0.0)
ob_camera.display_type = 'WIRE'
ob_camera.lineart.crease_threshold = 0.0
ob_outer_shell.location = (0.02, 0.04, 1.0)
ob_outer_shell.scale = (1.0, 1.15, 1.0)
ob_outer_shell.lock_scale = (True, True, True)
ob_outer_shell.display_type = 'SOLID'
ob_outer_shell.lineart.crease_threshold = 0.0

# ---- collection membership
col_collection.objects.link(ob_light)
col_collection.objects.link(ob_camera)
col_collection.objects.link(ob_outer_shell)

# ---- scene / render settings (as saved in the file)
scene.camera = ob_camera
scene.frame_start = 1; scene.frame_end = 250; scene.frame_set(119)
scene.render.engine = 'BLENDER_EEVEE_NEXT'
scene.cycles.use_denoising = False
scene.cycles.samples = 128
scene.cycles.sampling_pattern = 'TABULATED_SOBOL'
scene.cycles.use_adaptive_sampling = False
scene.cycles.use_light_tree = False
scene.view_settings.view_transform = 'Filmic'
bpy.context.view_layer.update()
